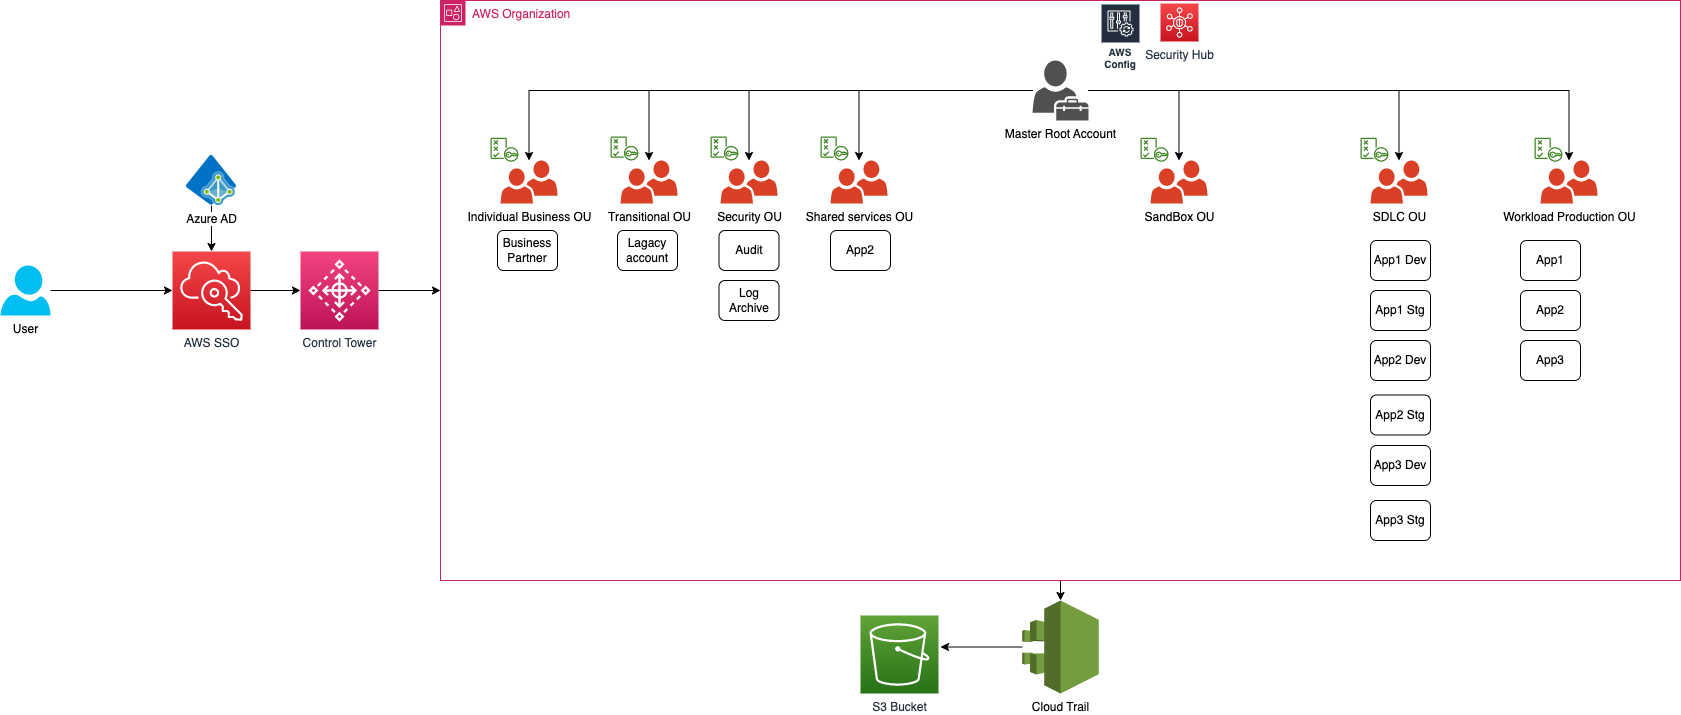

The diagram above was exported from draw.io. Its source (the exported page's mxGraphModel, read from the mxfile embedded in the PNG):
<mxGraphModel dx="2629" dy="957" grid="1" gridSize="10" guides="1" tooltips="1" connect="1" arrows="1" fold="1" page="1" pageScale="1" pageWidth="827" pageHeight="1169" math="0" shadow="0">
  <root>
    <mxCell id="0" />
    <mxCell id="1" parent="0" />
    <mxCell id="Ga4cCrLf2ASqPmUKlpKq-106" style="edgeStyle=orthogonalEdgeStyle;rounded=0;orthogonalLoop=1;jettySize=auto;html=1;entryX=0;entryY=0.5;entryDx=0;entryDy=0;entryPerimeter=0;" edge="1" parent="1" source="Ga4cCrLf2ASqPmUKlpKq-31" target="Ga4cCrLf2ASqPmUKlpKq-39">
      <mxGeometry relative="1" as="geometry" />
    </mxCell>
    <mxCell id="Ga4cCrLf2ASqPmUKlpKq-31" value="AWS SSO" style="sketch=0;points=[[0,0,0],[0.25,0,0],[0.5,0,0],[0.75,0,0],[1,0,0],[0,1,0],[0.25,1,0],[0.5,1,0],[0.75,1,0],[1,1,0],[0,0.25,0],[0,0.5,0],[0,0.75,0],[1,0.25,0],[1,0.5,0],[1,0.75,0]];outlineConnect=0;fontColor=#232F3E;gradientColor=#F54749;gradientDirection=north;fillColor=#C7131F;strokeColor=#ffffff;dashed=0;verticalLabelPosition=bottom;verticalAlign=top;align=center;html=1;fontSize=12;fontStyle=0;aspect=fixed;shape=mxgraph.aws4.resourceIcon;resIcon=mxgraph.aws4.single_sign_on;" vertex="1" parent="1">
      <mxGeometry x="2" y="371" width="78" height="78" as="geometry" />
    </mxCell>
    <mxCell id="Ga4cCrLf2ASqPmUKlpKq-107" style="edgeStyle=orthogonalEdgeStyle;rounded=0;orthogonalLoop=1;jettySize=auto;html=1;entryX=0.5;entryY=0;entryDx=0;entryDy=0;entryPerimeter=0;" edge="1" parent="1" source="Ga4cCrLf2ASqPmUKlpKq-32" target="Ga4cCrLf2ASqPmUKlpKq-31">
      <mxGeometry relative="1" as="geometry" />
    </mxCell>
    <mxCell id="Ga4cCrLf2ASqPmUKlpKq-32" value="Azure AD" style="sketch=0;aspect=fixed;html=1;points=[];align=center;image;fontSize=12;image=img/lib/mscae/Azure_AD_Domain_Services.svg;" vertex="1" parent="1">
      <mxGeometry x="16" y="275" width="50" height="50" as="geometry" />
    </mxCell>
    <mxCell id="Ga4cCrLf2ASqPmUKlpKq-101" style="edgeStyle=orthogonalEdgeStyle;rounded=0;orthogonalLoop=1;jettySize=auto;html=1;exitX=0.5;exitY=1;exitDx=0;exitDy=0;entryX=0.5;entryY=0;entryDx=0;entryDy=0;entryPerimeter=0;" edge="1" parent="1" source="Ga4cCrLf2ASqPmUKlpKq-36" target="Ga4cCrLf2ASqPmUKlpKq-100">
      <mxGeometry relative="1" as="geometry" />
    </mxCell>
    <mxCell id="Ga4cCrLf2ASqPmUKlpKq-36" value="AWS Organization" style="points=[[0,0],[0.25,0],[0.5,0],[0.75,0],[1,0],[1,0.25],[1,0.5],[1,0.75],[1,1],[0.75,1],[0.5,1],[0.25,1],[0,1],[0,0.75],[0,0.5],[0,0.25]];outlineConnect=0;gradientColor=none;html=1;whiteSpace=wrap;fontSize=12;fontStyle=0;container=1;pointerEvents=0;collapsible=0;recursiveResize=0;shape=mxgraph.aws4.group;grIcon=mxgraph.aws4.group_account;strokeColor=#CD2264;fillColor=none;verticalAlign=top;align=left;spacingLeft=30;fontColor=#CD2264;dashed=0;" vertex="1" parent="1">
      <mxGeometry x="270" y="120" width="1240" height="580" as="geometry" />
    </mxCell>
    <mxCell id="Ga4cCrLf2ASqPmUKlpKq-92" value="" style="group" vertex="1" connectable="0" parent="Ga4cCrLf2ASqPmUKlpKq-36">
      <mxGeometry x="50" y="60" width="1107" height="374.5" as="geometry" />
    </mxCell>
    <mxCell id="Ga4cCrLf2ASqPmUKlpKq-41" value="Master Root Account" style="sketch=0;pointerEvents=1;shadow=0;dashed=0;html=1;strokeColor=none;fillColor=#505050;labelPosition=center;verticalLabelPosition=bottom;verticalAlign=top;outlineConnect=0;align=center;shape=mxgraph.office.users.tenant_admin;" vertex="1" parent="Ga4cCrLf2ASqPmUKlpKq-92">
      <mxGeometry x="542" width="56" height="60" as="geometry" />
    </mxCell>
    <mxCell id="Ga4cCrLf2ASqPmUKlpKq-40" value="Individual Business OU" style="sketch=0;pointerEvents=1;shadow=0;dashed=0;html=1;strokeColor=none;fillColor=#505050;labelPosition=center;verticalLabelPosition=bottom;verticalAlign=top;outlineConnect=0;align=center;shape=mxgraph.office.users.users_two;fillColor=#DA4026;" vertex="1" parent="Ga4cCrLf2ASqPmUKlpKq-92">
      <mxGeometry x="10" y="100" width="57" height="43" as="geometry" />
    </mxCell>
    <mxCell id="Ga4cCrLf2ASqPmUKlpKq-59" style="edgeStyle=orthogonalEdgeStyle;rounded=0;orthogonalLoop=1;jettySize=auto;html=1;" edge="1" parent="Ga4cCrLf2ASqPmUKlpKq-92" source="Ga4cCrLf2ASqPmUKlpKq-41" target="Ga4cCrLf2ASqPmUKlpKq-40">
      <mxGeometry relative="1" as="geometry" />
    </mxCell>
    <mxCell id="Ga4cCrLf2ASqPmUKlpKq-44" value="Transitional OU" style="sketch=0;pointerEvents=1;shadow=0;dashed=0;html=1;strokeColor=none;fillColor=#505050;labelPosition=center;verticalLabelPosition=bottom;verticalAlign=top;outlineConnect=0;align=center;shape=mxgraph.office.users.users_two;fillColor=#DA4026;" vertex="1" parent="Ga4cCrLf2ASqPmUKlpKq-92">
      <mxGeometry x="130" y="100" width="57" height="43" as="geometry" />
    </mxCell>
    <mxCell id="Ga4cCrLf2ASqPmUKlpKq-58" style="edgeStyle=orthogonalEdgeStyle;rounded=0;orthogonalLoop=1;jettySize=auto;html=1;" edge="1" parent="Ga4cCrLf2ASqPmUKlpKq-92" source="Ga4cCrLf2ASqPmUKlpKq-41" target="Ga4cCrLf2ASqPmUKlpKq-44">
      <mxGeometry relative="1" as="geometry" />
    </mxCell>
    <mxCell id="Ga4cCrLf2ASqPmUKlpKq-45" value="Security OU" style="sketch=0;pointerEvents=1;shadow=0;dashed=0;html=1;strokeColor=none;fillColor=#505050;labelPosition=center;verticalLabelPosition=bottom;verticalAlign=top;outlineConnect=0;align=center;shape=mxgraph.office.users.users_two;fillColor=#DA4026;" vertex="1" parent="Ga4cCrLf2ASqPmUKlpKq-92">
      <mxGeometry x="230" y="100" width="57" height="43" as="geometry" />
    </mxCell>
    <mxCell id="Ga4cCrLf2ASqPmUKlpKq-57" style="edgeStyle=orthogonalEdgeStyle;rounded=0;orthogonalLoop=1;jettySize=auto;html=1;" edge="1" parent="Ga4cCrLf2ASqPmUKlpKq-92" source="Ga4cCrLf2ASqPmUKlpKq-41" target="Ga4cCrLf2ASqPmUKlpKq-45">
      <mxGeometry relative="1" as="geometry" />
    </mxCell>
    <mxCell id="Ga4cCrLf2ASqPmUKlpKq-50" value="Shared services OU" style="sketch=0;pointerEvents=1;shadow=0;dashed=0;html=1;strokeColor=none;fillColor=#505050;labelPosition=center;verticalLabelPosition=bottom;verticalAlign=top;outlineConnect=0;align=center;shape=mxgraph.office.users.users_two;fillColor=#DA4026;" vertex="1" parent="Ga4cCrLf2ASqPmUKlpKq-92">
      <mxGeometry x="340" y="100" width="57" height="43" as="geometry" />
    </mxCell>
    <mxCell id="Ga4cCrLf2ASqPmUKlpKq-56" style="edgeStyle=orthogonalEdgeStyle;rounded=0;orthogonalLoop=1;jettySize=auto;html=1;" edge="1" parent="Ga4cCrLf2ASqPmUKlpKq-92" source="Ga4cCrLf2ASqPmUKlpKq-41" target="Ga4cCrLf2ASqPmUKlpKq-50">
      <mxGeometry relative="1" as="geometry" />
    </mxCell>
    <mxCell id="Ga4cCrLf2ASqPmUKlpKq-51" value="SDLC OU" style="sketch=0;pointerEvents=1;shadow=0;dashed=0;html=1;strokeColor=none;fillColor=#505050;labelPosition=center;verticalLabelPosition=bottom;verticalAlign=top;outlineConnect=0;align=center;shape=mxgraph.office.users.users_two;fillColor=#DA4026;" vertex="1" parent="Ga4cCrLf2ASqPmUKlpKq-92">
      <mxGeometry x="880" y="100" width="57" height="43" as="geometry" />
    </mxCell>
    <mxCell id="Ga4cCrLf2ASqPmUKlpKq-54" style="edgeStyle=orthogonalEdgeStyle;rounded=0;orthogonalLoop=1;jettySize=auto;html=1;" edge="1" parent="Ga4cCrLf2ASqPmUKlpKq-92" source="Ga4cCrLf2ASqPmUKlpKq-41" target="Ga4cCrLf2ASqPmUKlpKq-51">
      <mxGeometry relative="1" as="geometry" />
    </mxCell>
    <mxCell id="Ga4cCrLf2ASqPmUKlpKq-52" value="Workload Production OU" style="sketch=0;pointerEvents=1;shadow=0;dashed=0;html=1;strokeColor=none;fillColor=#505050;labelPosition=center;verticalLabelPosition=bottom;verticalAlign=top;outlineConnect=0;align=center;shape=mxgraph.office.users.users_two;fillColor=#DA4026;" vertex="1" parent="Ga4cCrLf2ASqPmUKlpKq-92">
      <mxGeometry x="1050" y="100" width="57" height="43" as="geometry" />
    </mxCell>
    <mxCell id="Ga4cCrLf2ASqPmUKlpKq-55" style="edgeStyle=orthogonalEdgeStyle;rounded=0;orthogonalLoop=1;jettySize=auto;html=1;" edge="1" parent="Ga4cCrLf2ASqPmUKlpKq-92" source="Ga4cCrLf2ASqPmUKlpKq-41" target="Ga4cCrLf2ASqPmUKlpKq-52">
      <mxGeometry relative="1" as="geometry" />
    </mxCell>
    <mxCell id="Ga4cCrLf2ASqPmUKlpKq-60" value="App1" style="rounded=1;whiteSpace=wrap;html=1;" vertex="1" parent="Ga4cCrLf2ASqPmUKlpKq-92">
      <mxGeometry x="1030" y="180" width="60" height="40" as="geometry" />
    </mxCell>
    <mxCell id="Ga4cCrLf2ASqPmUKlpKq-61" value="App2" style="rounded=1;whiteSpace=wrap;html=1;" vertex="1" parent="Ga4cCrLf2ASqPmUKlpKq-92">
      <mxGeometry x="1030" y="230" width="60" height="40" as="geometry" />
    </mxCell>
    <mxCell id="Ga4cCrLf2ASqPmUKlpKq-64" value="App1 Dev" style="rounded=1;whiteSpace=wrap;html=1;" vertex="1" parent="Ga4cCrLf2ASqPmUKlpKq-92">
      <mxGeometry x="880" y="180" width="60" height="40" as="geometry" />
    </mxCell>
    <mxCell id="Ga4cCrLf2ASqPmUKlpKq-65" value="App1 Stg" style="rounded=1;whiteSpace=wrap;html=1;" vertex="1" parent="Ga4cCrLf2ASqPmUKlpKq-92">
      <mxGeometry x="880" y="230" width="60" height="40" as="geometry" />
    </mxCell>
    <mxCell id="Ga4cCrLf2ASqPmUKlpKq-66" value="App2 Dev" style="rounded=1;whiteSpace=wrap;html=1;" vertex="1" parent="Ga4cCrLf2ASqPmUKlpKq-92">
      <mxGeometry x="880" y="280" width="60" height="40" as="geometry" />
    </mxCell>
    <mxCell id="Ga4cCrLf2ASqPmUKlpKq-67" value="App2 Stg" style="rounded=1;whiteSpace=wrap;html=1;" vertex="1" parent="Ga4cCrLf2ASqPmUKlpKq-92">
      <mxGeometry x="880" y="334.5" width="60" height="40" as="geometry" />
    </mxCell>
    <mxCell id="Ga4cCrLf2ASqPmUKlpKq-68" value="App2" style="rounded=1;whiteSpace=wrap;html=1;" vertex="1" parent="Ga4cCrLf2ASqPmUKlpKq-92">
      <mxGeometry x="340" y="170" width="60" height="40" as="geometry" />
    </mxCell>
    <mxCell id="Ga4cCrLf2ASqPmUKlpKq-69" value="Log Archive" style="rounded=1;whiteSpace=wrap;html=1;" vertex="1" parent="Ga4cCrLf2ASqPmUKlpKq-92">
      <mxGeometry x="228.5" y="220" width="60" height="40" as="geometry" />
    </mxCell>
    <mxCell id="Ga4cCrLf2ASqPmUKlpKq-70" value="Audit" style="rounded=1;whiteSpace=wrap;html=1;" vertex="1" parent="Ga4cCrLf2ASqPmUKlpKq-92">
      <mxGeometry x="228.5" y="170" width="60" height="40" as="geometry" />
    </mxCell>
    <mxCell id="Ga4cCrLf2ASqPmUKlpKq-71" value="Lagacy account" style="rounded=1;whiteSpace=wrap;html=1;" vertex="1" parent="Ga4cCrLf2ASqPmUKlpKq-92">
      <mxGeometry x="127" y="170" width="60" height="40" as="geometry" />
    </mxCell>
    <mxCell id="Ga4cCrLf2ASqPmUKlpKq-73" value="Business Partner" style="rounded=1;whiteSpace=wrap;html=1;" vertex="1" parent="Ga4cCrLf2ASqPmUKlpKq-92">
      <mxGeometry x="7" y="170" width="60" height="40" as="geometry" />
    </mxCell>
    <mxCell id="Ga4cCrLf2ASqPmUKlpKq-80" value="SandBox OU" style="sketch=0;pointerEvents=1;shadow=0;dashed=0;html=1;strokeColor=none;fillColor=#505050;labelPosition=center;verticalLabelPosition=bottom;verticalAlign=top;outlineConnect=0;align=center;shape=mxgraph.office.users.users_two;fillColor=#DA4026;" vertex="1" parent="Ga4cCrLf2ASqPmUKlpKq-92">
      <mxGeometry x="660" y="100" width="57" height="43" as="geometry" />
    </mxCell>
    <mxCell id="Ga4cCrLf2ASqPmUKlpKq-81" style="edgeStyle=orthogonalEdgeStyle;rounded=0;orthogonalLoop=1;jettySize=auto;html=1;" edge="1" parent="Ga4cCrLf2ASqPmUKlpKq-92" source="Ga4cCrLf2ASqPmUKlpKq-41" target="Ga4cCrLf2ASqPmUKlpKq-80">
      <mxGeometry relative="1" as="geometry" />
    </mxCell>
    <mxCell id="Ga4cCrLf2ASqPmUKlpKq-83" value="" style="sketch=0;outlineConnect=0;fontColor=#232F3E;gradientColor=none;fillColor=#3F8624;strokeColor=none;dashed=0;verticalLabelPosition=bottom;verticalAlign=top;align=center;html=1;fontSize=12;fontStyle=0;aspect=fixed;pointerEvents=1;shape=mxgraph.aws4.policy;" vertex="1" parent="Ga4cCrLf2ASqPmUKlpKq-92">
      <mxGeometry x="870" y="77.18" width="28" height="24.05" as="geometry" />
    </mxCell>
    <mxCell id="Ga4cCrLf2ASqPmUKlpKq-84" value="" style="sketch=0;outlineConnect=0;fontColor=#232F3E;gradientColor=none;fillColor=#3F8624;strokeColor=none;dashed=0;verticalLabelPosition=bottom;verticalAlign=top;align=center;html=1;fontSize=12;fontStyle=0;aspect=fixed;pointerEvents=1;shape=mxgraph.aws4.policy;" vertex="1" parent="Ga4cCrLf2ASqPmUKlpKq-92">
      <mxGeometry x="120" y="75.94999999999999" width="28" height="24.05" as="geometry" />
    </mxCell>
    <mxCell id="Ga4cCrLf2ASqPmUKlpKq-85" value="" style="sketch=0;outlineConnect=0;fontColor=#232F3E;gradientColor=none;fillColor=#3F8624;strokeColor=none;dashed=0;verticalLabelPosition=bottom;verticalAlign=top;align=center;html=1;fontSize=12;fontStyle=0;aspect=fixed;pointerEvents=1;shape=mxgraph.aws4.policy;" vertex="1" parent="Ga4cCrLf2ASqPmUKlpKq-92">
      <mxGeometry x="220" y="75.94999999999999" width="28" height="24.05" as="geometry" />
    </mxCell>
    <mxCell id="Ga4cCrLf2ASqPmUKlpKq-86" value="" style="sketch=0;outlineConnect=0;fontColor=#232F3E;gradientColor=none;fillColor=#3F8624;strokeColor=none;dashed=0;verticalLabelPosition=bottom;verticalAlign=top;align=center;html=1;fontSize=12;fontStyle=0;aspect=fixed;pointerEvents=1;shape=mxgraph.aws4.policy;" vertex="1" parent="Ga4cCrLf2ASqPmUKlpKq-92">
      <mxGeometry x="330" y="75.94999999999999" width="28" height="24.05" as="geometry" />
    </mxCell>
    <mxCell id="Ga4cCrLf2ASqPmUKlpKq-87" value="" style="sketch=0;outlineConnect=0;fontColor=#232F3E;gradientColor=none;fillColor=#3F8624;strokeColor=none;dashed=0;verticalLabelPosition=bottom;verticalAlign=top;align=center;html=1;fontSize=12;fontStyle=0;aspect=fixed;pointerEvents=1;shape=mxgraph.aws4.policy;" vertex="1" parent="Ga4cCrLf2ASqPmUKlpKq-92">
      <mxGeometry x="650" y="77.18" width="28" height="24.05" as="geometry" />
    </mxCell>
    <mxCell id="Ga4cCrLf2ASqPmUKlpKq-89" value="" style="sketch=0;outlineConnect=0;fontColor=#232F3E;gradientColor=none;fillColor=#3F8624;strokeColor=none;dashed=0;verticalLabelPosition=bottom;verticalAlign=top;align=center;html=1;fontSize=12;fontStyle=0;aspect=fixed;pointerEvents=1;shape=mxgraph.aws4.policy;" vertex="1" parent="Ga4cCrLf2ASqPmUKlpKq-92">
      <mxGeometry x="1044" y="77.18" width="28" height="24.05" as="geometry" />
    </mxCell>
    <mxCell id="Ga4cCrLf2ASqPmUKlpKq-88" value="" style="sketch=0;outlineConnect=0;fontColor=#232F3E;gradientColor=none;fillColor=#3F8624;strokeColor=none;dashed=0;verticalLabelPosition=bottom;verticalAlign=top;align=center;html=1;fontSize=12;fontStyle=0;aspect=fixed;pointerEvents=1;shape=mxgraph.aws4.policy;" vertex="1" parent="Ga4cCrLf2ASqPmUKlpKq-92">
      <mxGeometry y="77.18" width="28" height="24.05" as="geometry" />
    </mxCell>
    <mxCell id="Ga4cCrLf2ASqPmUKlpKq-109" value="App3" style="rounded=1;whiteSpace=wrap;html=1;" vertex="1" parent="Ga4cCrLf2ASqPmUKlpKq-92">
      <mxGeometry x="1030" y="280" width="60" height="40" as="geometry" />
    </mxCell>
    <mxCell id="Ga4cCrLf2ASqPmUKlpKq-98" value="AWS Config" style="sketch=0;outlineConnect=0;fontColor=#232F3E;gradientColor=none;strokeColor=#ffffff;fillColor=#232F3E;dashed=0;verticalLabelPosition=middle;verticalAlign=bottom;align=center;html=1;whiteSpace=wrap;fontSize=10;fontStyle=1;spacing=3;shape=mxgraph.aws4.productIcon;prIcon=mxgraph.aws4.config;" vertex="1" parent="Ga4cCrLf2ASqPmUKlpKq-36">
      <mxGeometry x="660" y="3" width="40" height="70" as="geometry" />
    </mxCell>
    <mxCell id="Ga4cCrLf2ASqPmUKlpKq-99" value="Security Hub" style="sketch=0;points=[[0,0,0],[0.25,0,0],[0.5,0,0],[0.75,0,0],[1,0,0],[0,1,0],[0.25,1,0],[0.5,1,0],[0.75,1,0],[1,1,0],[0,0.25,0],[0,0.5,0],[0,0.75,0],[1,0.25,0],[1,0.5,0],[1,0.75,0]];outlineConnect=0;fontColor=#232F3E;gradientColor=#F54749;gradientDirection=north;fillColor=#C7131F;strokeColor=#ffffff;dashed=0;verticalLabelPosition=bottom;verticalAlign=top;align=center;html=1;fontSize=12;fontStyle=0;aspect=fixed;shape=mxgraph.aws4.resourceIcon;resIcon=mxgraph.aws4.security_hub;" vertex="1" parent="Ga4cCrLf2ASqPmUKlpKq-36">
      <mxGeometry x="720" y="3" width="38" height="38" as="geometry" />
    </mxCell>
    <mxCell id="Ga4cCrLf2ASqPmUKlpKq-111" value="App3 Dev" style="rounded=1;whiteSpace=wrap;html=1;" vertex="1" parent="Ga4cCrLf2ASqPmUKlpKq-36">
      <mxGeometry x="930" y="445" width="60" height="40" as="geometry" />
    </mxCell>
    <mxCell id="Ga4cCrLf2ASqPmUKlpKq-112" value="App3 Stg" style="rounded=1;whiteSpace=wrap;html=1;" vertex="1" parent="Ga4cCrLf2ASqPmUKlpKq-36">
      <mxGeometry x="930" y="500" width="60" height="40" as="geometry" />
    </mxCell>
    <mxCell id="Ga4cCrLf2ASqPmUKlpKq-108" style="edgeStyle=orthogonalEdgeStyle;rounded=0;orthogonalLoop=1;jettySize=auto;html=1;entryX=0;entryY=0.5;entryDx=0;entryDy=0;entryPerimeter=0;" edge="1" parent="1" source="Ga4cCrLf2ASqPmUKlpKq-37" target="Ga4cCrLf2ASqPmUKlpKq-31">
      <mxGeometry relative="1" as="geometry" />
    </mxCell>
    <mxCell id="Ga4cCrLf2ASqPmUKlpKq-37" value="User" style="verticalLabelPosition=bottom;html=1;verticalAlign=top;align=center;strokeColor=none;fillColor=#00BEF2;shape=mxgraph.azure.user;" vertex="1" parent="1">
      <mxGeometry x="-170" y="385" width="50" height="50" as="geometry" />
    </mxCell>
    <mxCell id="Ga4cCrLf2ASqPmUKlpKq-105" style="edgeStyle=orthogonalEdgeStyle;rounded=0;orthogonalLoop=1;jettySize=auto;html=1;entryX=0;entryY=0.5;entryDx=0;entryDy=0;" edge="1" parent="1" source="Ga4cCrLf2ASqPmUKlpKq-39" target="Ga4cCrLf2ASqPmUKlpKq-36">
      <mxGeometry relative="1" as="geometry" />
    </mxCell>
    <mxCell id="Ga4cCrLf2ASqPmUKlpKq-39" value="Control Tower" style="sketch=0;points=[[0,0,0],[0.25,0,0],[0.5,0,0],[0.75,0,0],[1,0,0],[0,1,0],[0.25,1,0],[0.5,1,0],[0.75,1,0],[1,1,0],[0,0.25,0],[0,0.5,0],[0,0.75,0],[1,0.25,0],[1,0.5,0],[1,0.75,0]];points=[[0,0,0],[0.25,0,0],[0.5,0,0],[0.75,0,0],[1,0,0],[0,1,0],[0.25,1,0],[0.5,1,0],[0.75,1,0],[1,1,0],[0,0.25,0],[0,0.5,0],[0,0.75,0],[1,0.25,0],[1,0.5,0],[1,0.75,0]];outlineConnect=0;fontColor=#232F3E;gradientColor=#F34482;gradientDirection=north;fillColor=#BC1356;strokeColor=#ffffff;dashed=0;verticalLabelPosition=bottom;verticalAlign=top;align=center;html=1;fontSize=12;fontStyle=0;aspect=fixed;shape=mxgraph.aws4.resourceIcon;resIcon=mxgraph.aws4.control_tower;" vertex="1" parent="1">
      <mxGeometry x="130" y="371" width="78" height="78" as="geometry" />
    </mxCell>
    <mxCell id="Ga4cCrLf2ASqPmUKlpKq-104" style="edgeStyle=orthogonalEdgeStyle;rounded=0;orthogonalLoop=1;jettySize=auto;html=1;" edge="1" parent="1" source="Ga4cCrLf2ASqPmUKlpKq-100">
      <mxGeometry relative="1" as="geometry">
        <mxPoint x="770" y="766.5" as="targetPoint" />
      </mxGeometry>
    </mxCell>
    <mxCell id="Ga4cCrLf2ASqPmUKlpKq-100" value="Cloud Trail" style="outlineConnect=0;dashed=0;verticalLabelPosition=bottom;verticalAlign=top;align=center;html=1;shape=mxgraph.aws3.cloudtrail;fillColor=#759C3E;gradientColor=none;" vertex="1" parent="1">
      <mxGeometry x="851.75" y="720" width="76.5" height="93" as="geometry" />
    </mxCell>
    <mxCell id="Ga4cCrLf2ASqPmUKlpKq-102" value="S3 Bucket" style="sketch=0;points=[[0,0,0],[0.25,0,0],[0.5,0,0],[0.75,0,0],[1,0,0],[0,1,0],[0.25,1,0],[0.5,1,0],[0.75,1,0],[1,1,0],[0,0.25,0],[0,0.5,0],[0,0.75,0],[1,0.25,0],[1,0.5,0],[1,0.75,0]];outlineConnect=0;fontColor=#232F3E;gradientColor=#60A337;gradientDirection=north;fillColor=#277116;strokeColor=#ffffff;dashed=0;verticalLabelPosition=bottom;verticalAlign=top;align=center;html=1;fontSize=12;fontStyle=0;aspect=fixed;shape=mxgraph.aws4.resourceIcon;resIcon=mxgraph.aws4.s3;" vertex="1" parent="1">
      <mxGeometry x="690" y="735" width="78" height="78" as="geometry" />
    </mxCell>
  </root>
</mxGraphModel>